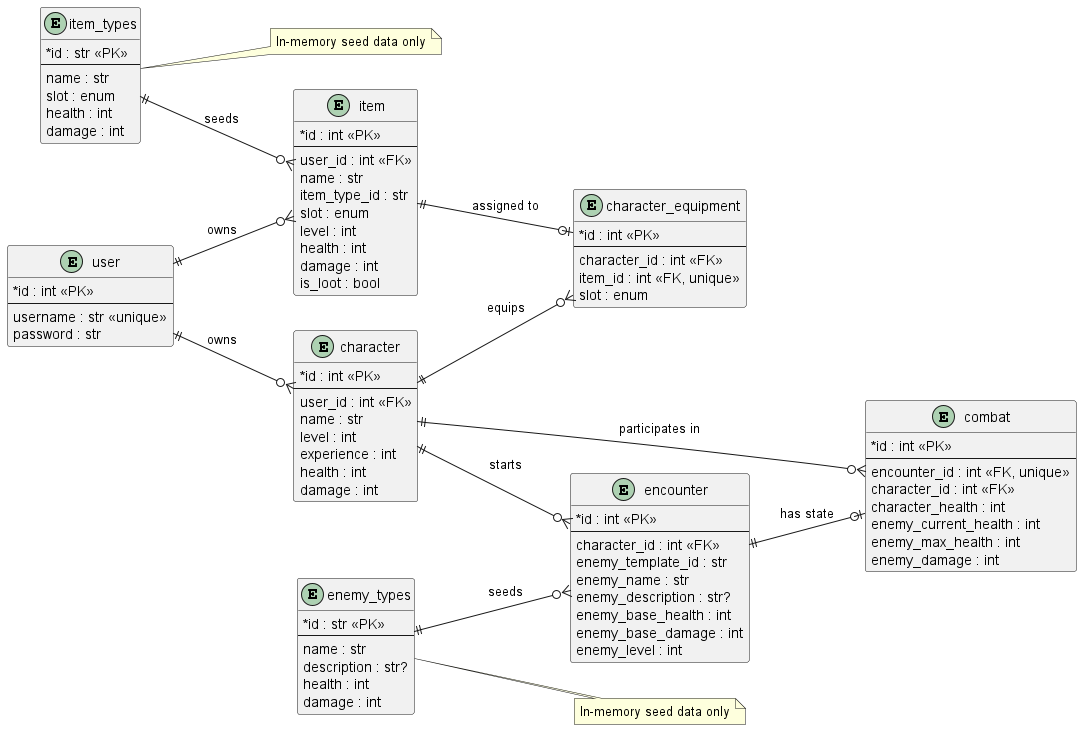

The diagram above was rendered by PlantUML. Its source (embedded in the PNG):
@startuml
left to right direction
skinparam shadowing false
skinparam classAttributeIconSize 0

hide methods
hide stereotypes

entity "item_types" as item_types {
  *id : str <<PK>>
  --
  name : str
  slot : enum
  health : int
  damage : int
}

note right of item_types
  In-memory seed data only
end note

entity "enemy_types" as enemy_types {
  *id : str <<PK>>
  --
  name : str
  description : str?
  health : int
  damage : int
}

note right of enemy_types
  In-memory seed data only
end note

entity "user" as user {
  *id : int <<PK>>
  --
  username : str <<unique>>
  password : str
}

entity "character" as character {
  *id : int <<PK>>
  --
  user_id : int <<FK>>
  name : str
  level : int
  experience : int
  health : int
  damage : int
}

entity "item" as item {
  *id : int <<PK>>
  --
  user_id : int <<FK>>
  name : str
  item_type_id : str
  slot : enum
  level : int
  health : int
  damage : int
  is_loot : bool
}

entity "character_equipment" as character_equipment {
  *id : int <<PK>>
  --
  character_id : int <<FK>>
  item_id : int <<FK, unique>>
  slot : enum
}

entity "encounter" as encounter {
  *id : int <<PK>>
  --
  character_id : int <<FK>>
  enemy_template_id : str
  enemy_name : str
  enemy_description : str?
  enemy_base_health : int
  enemy_base_damage : int
  enemy_level : int
}

entity "combat" as combat {
  *id : int <<PK>>
  --
  encounter_id : int <<FK, unique>>
  character_id : int <<FK>>
  character_health : int
  enemy_current_health : int
  enemy_max_health : int
  enemy_damage : int
}

user ||--o{ character : owns
user ||--o{ item : owns
item_types ||--o{ item : seeds
character ||--o{ character_equipment : equips
item ||--o| character_equipment : assigned to
enemy_types ||--o{ encounter : seeds
character ||--o{ encounter : starts
encounter ||--o| combat : has state
character ||--o{ combat : participates in

@enduml